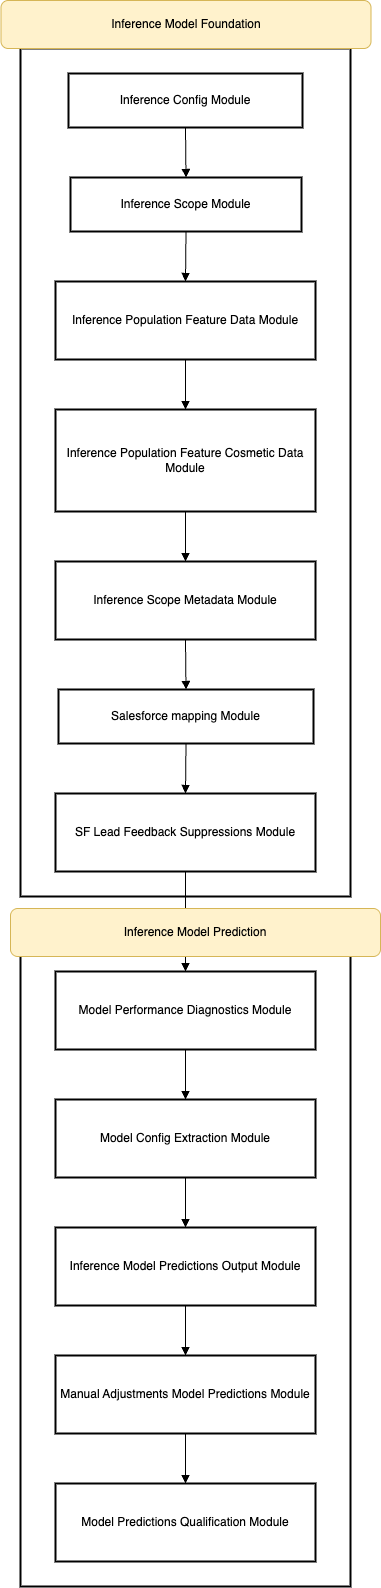

The diagram above was exported from draw.io. Its source (the exported page's mxGraphModel, read from the mxfile embedded in the PNG):
<mxGraphModel dx="926" dy="1670" grid="1" gridSize="10" guides="1" tooltips="1" connect="1" arrows="1" fold="1" page="1" pageScale="1" pageWidth="827" pageHeight="1169" math="0" shadow="0">
  <root>
    <mxCell id="0" />
    <mxCell id="1" parent="0" />
    <mxCell id="QQ_t9mGf7l3ZZ33J-qb1-1" value="Inference Model Prediction" style="whiteSpace=wrap;strokeWidth=2;" vertex="1" parent="1">
      <mxGeometry x="20" y="918" width="330" height="640" as="geometry" />
    </mxCell>
    <mxCell id="QQ_t9mGf7l3ZZ33J-qb1-2" value="&lt;b&gt;Inference Model Foundation&lt;/b&gt;" style="whiteSpace=wrap;strokeWidth=2;" vertex="1" parent="1">
      <mxGeometry x="20" y="20" width="330" height="848" as="geometry" />
    </mxCell>
    <mxCell id="QQ_t9mGf7l3ZZ33J-qb1-3" value="Inference Scope Module" style="whiteSpace=wrap;strokeWidth=2;" vertex="1" parent="1">
      <mxGeometry x="70" y="149" width="231" height="54" as="geometry" />
    </mxCell>
    <mxCell id="QQ_t9mGf7l3ZZ33J-qb1-4" value="Inference Config Module" style="whiteSpace=wrap;strokeWidth=2;" vertex="1" parent="1">
      <mxGeometry x="68" y="45" width="234" height="54" as="geometry" />
    </mxCell>
    <mxCell id="QQ_t9mGf7l3ZZ33J-qb1-5" value="Inference Population Feature Data Module" style="whiteSpace=wrap;strokeWidth=2;" vertex="1" parent="1">
      <mxGeometry x="55" y="253" width="260" height="78" as="geometry" />
    </mxCell>
    <mxCell id="QQ_t9mGf7l3ZZ33J-qb1-6" value="Inference Population Feature Cosmetic Data Module" style="whiteSpace=wrap;strokeWidth=2;" vertex="1" parent="1">
      <mxGeometry x="55" y="381" width="260" height="102" as="geometry" />
    </mxCell>
    <mxCell id="QQ_t9mGf7l3ZZ33J-qb1-7" value="Inference Scope Metadata Module" style="whiteSpace=wrap;strokeWidth=2;" vertex="1" parent="1">
      <mxGeometry x="55" y="533" width="260" height="78" as="geometry" />
    </mxCell>
    <mxCell id="QQ_t9mGf7l3ZZ33J-qb1-8" value="Salesforce mapping Module" style="whiteSpace=wrap;strokeWidth=2;" vertex="1" parent="1">
      <mxGeometry x="58" y="661" width="255" height="54" as="geometry" />
    </mxCell>
    <mxCell id="QQ_t9mGf7l3ZZ33J-qb1-9" value="SF Lead Feedback Suppressions Module" style="whiteSpace=wrap;strokeWidth=2;" vertex="1" parent="1">
      <mxGeometry x="55" y="765" width="260" height="78" as="geometry" />
    </mxCell>
    <mxCell id="QQ_t9mGf7l3ZZ33J-qb1-10" value="Model Config Extraction Module" style="whiteSpace=wrap;strokeWidth=2;" vertex="1" parent="1">
      <mxGeometry x="55" y="1071" width="260" height="78" as="geometry" />
    </mxCell>
    <mxCell id="QQ_t9mGf7l3ZZ33J-qb1-11" value="Model Performance Diagnostics Module" style="whiteSpace=wrap;strokeWidth=2;" vertex="1" parent="1">
      <mxGeometry x="55" y="943" width="260" height="78" as="geometry" />
    </mxCell>
    <mxCell id="QQ_t9mGf7l3ZZ33J-qb1-12" value="Inference Model Predictions Output Module" style="whiteSpace=wrap;strokeWidth=2;" vertex="1" parent="1">
      <mxGeometry x="55" y="1199" width="260" height="78" as="geometry" />
    </mxCell>
    <mxCell id="QQ_t9mGf7l3ZZ33J-qb1-13" value="Manual Adjustments Model Predictions Module" style="whiteSpace=wrap;strokeWidth=2;" vertex="1" parent="1">
      <mxGeometry x="55" y="1327" width="260" height="78" as="geometry" />
    </mxCell>
    <mxCell id="QQ_t9mGf7l3ZZ33J-qb1-14" value="Model Predictions Qualification Module" style="whiteSpace=wrap;strokeWidth=2;" vertex="1" parent="1">
      <mxGeometry x="55" y="1455" width="260" height="78" as="geometry" />
    </mxCell>
    <mxCell id="QQ_t9mGf7l3ZZ33J-qb1-15" value="" style="curved=1;startArrow=none;endArrow=block;exitX=0.5;exitY=1;entryX=0.5;entryY=0;rounded=0;" edge="1" parent="1" source="QQ_t9mGf7l3ZZ33J-qb1-4" target="QQ_t9mGf7l3ZZ33J-qb1-3">
      <mxGeometry relative="1" as="geometry">
        <Array as="points" />
      </mxGeometry>
    </mxCell>
    <mxCell id="QQ_t9mGf7l3ZZ33J-qb1-16" value="" style="curved=1;startArrow=none;endArrow=block;exitX=0.5;exitY=1;entryX=0.5;entryY=0;rounded=0;" edge="1" parent="1" source="QQ_t9mGf7l3ZZ33J-qb1-3" target="QQ_t9mGf7l3ZZ33J-qb1-5">
      <mxGeometry relative="1" as="geometry">
        <Array as="points" />
      </mxGeometry>
    </mxCell>
    <mxCell id="QQ_t9mGf7l3ZZ33J-qb1-17" value="" style="curved=1;startArrow=none;endArrow=block;exitX=0.5;exitY=1;entryX=0.5;entryY=0;rounded=0;" edge="1" parent="1" source="QQ_t9mGf7l3ZZ33J-qb1-5" target="QQ_t9mGf7l3ZZ33J-qb1-6">
      <mxGeometry relative="1" as="geometry">
        <Array as="points" />
      </mxGeometry>
    </mxCell>
    <mxCell id="QQ_t9mGf7l3ZZ33J-qb1-18" value="" style="curved=1;startArrow=none;endArrow=block;exitX=0.5;exitY=1;entryX=0.5;entryY=0;rounded=0;" edge="1" parent="1" source="QQ_t9mGf7l3ZZ33J-qb1-6" target="QQ_t9mGf7l3ZZ33J-qb1-7">
      <mxGeometry relative="1" as="geometry">
        <Array as="points" />
      </mxGeometry>
    </mxCell>
    <mxCell id="QQ_t9mGf7l3ZZ33J-qb1-19" value="" style="curved=1;startArrow=none;endArrow=block;exitX=0.5;exitY=1;entryX=0.5;entryY=0;rounded=0;" edge="1" parent="1" source="QQ_t9mGf7l3ZZ33J-qb1-7" target="QQ_t9mGf7l3ZZ33J-qb1-8">
      <mxGeometry relative="1" as="geometry">
        <Array as="points" />
      </mxGeometry>
    </mxCell>
    <mxCell id="QQ_t9mGf7l3ZZ33J-qb1-20" value="" style="curved=1;startArrow=none;endArrow=block;exitX=0.5;exitY=1;entryX=0.5;entryY=0;rounded=0;" edge="1" parent="1" source="QQ_t9mGf7l3ZZ33J-qb1-8" target="QQ_t9mGf7l3ZZ33J-qb1-9">
      <mxGeometry relative="1" as="geometry">
        <Array as="points" />
      </mxGeometry>
    </mxCell>
    <mxCell id="QQ_t9mGf7l3ZZ33J-qb1-21" value="" style="curved=1;startArrow=none;endArrow=block;exitX=0.5;exitY=1;entryX=0.5;entryY=0;rounded=0;" edge="1" parent="1" source="QQ_t9mGf7l3ZZ33J-qb1-11" target="QQ_t9mGf7l3ZZ33J-qb1-10">
      <mxGeometry relative="1" as="geometry">
        <Array as="points" />
      </mxGeometry>
    </mxCell>
    <mxCell id="QQ_t9mGf7l3ZZ33J-qb1-22" value="" style="curved=1;startArrow=none;endArrow=block;exitX=0.5;exitY=1;entryX=0.5;entryY=0;rounded=0;" edge="1" parent="1" source="QQ_t9mGf7l3ZZ33J-qb1-10" target="QQ_t9mGf7l3ZZ33J-qb1-12">
      <mxGeometry relative="1" as="geometry">
        <Array as="points" />
      </mxGeometry>
    </mxCell>
    <mxCell id="QQ_t9mGf7l3ZZ33J-qb1-23" value="" style="curved=1;startArrow=none;endArrow=block;exitX=0.5;exitY=1;entryX=0.5;entryY=0;rounded=0;" edge="1" parent="1" source="QQ_t9mGf7l3ZZ33J-qb1-12" target="QQ_t9mGf7l3ZZ33J-qb1-13">
      <mxGeometry relative="1" as="geometry">
        <Array as="points" />
      </mxGeometry>
    </mxCell>
    <mxCell id="QQ_t9mGf7l3ZZ33J-qb1-24" value="" style="curved=1;startArrow=none;endArrow=block;exitX=0.5;exitY=1;entryX=0.5;entryY=0;rounded=0;" edge="1" parent="1" source="QQ_t9mGf7l3ZZ33J-qb1-13" target="QQ_t9mGf7l3ZZ33J-qb1-14">
      <mxGeometry relative="1" as="geometry">
        <Array as="points" />
      </mxGeometry>
    </mxCell>
    <mxCell id="QQ_t9mGf7l3ZZ33J-qb1-25" value="" style="curved=1;startArrow=none;endArrow=block;exitX=0.5;exitY=1;entryX=0.5;entryY=0;rounded=0;" edge="1" parent="1" source="QQ_t9mGf7l3ZZ33J-qb1-9" target="QQ_t9mGf7l3ZZ33J-qb1-11">
      <mxGeometry relative="1" as="geometry">
        <Array as="points" />
      </mxGeometry>
    </mxCell>
    <mxCell id="QQ_t9mGf7l3ZZ33J-qb1-28" value="Inference Model Prediction" style="rounded=1;whiteSpace=wrap;html=1;fillColor=#fff2cc;strokeColor=#d6b656;" vertex="1" parent="1">
      <mxGeometry x="10" y="880" width="370" height="48" as="geometry" />
    </mxCell>
    <mxCell id="QQ_t9mGf7l3ZZ33J-qb1-29" value="Inference Model Foundation" style="rounded=1;whiteSpace=wrap;html=1;fillColor=#fff2cc;strokeColor=#d6b656;" vertex="1" parent="1">
      <mxGeometry x="0.5" y="-28" width="370" height="48" as="geometry" />
    </mxCell>
  </root>
</mxGraphModel>